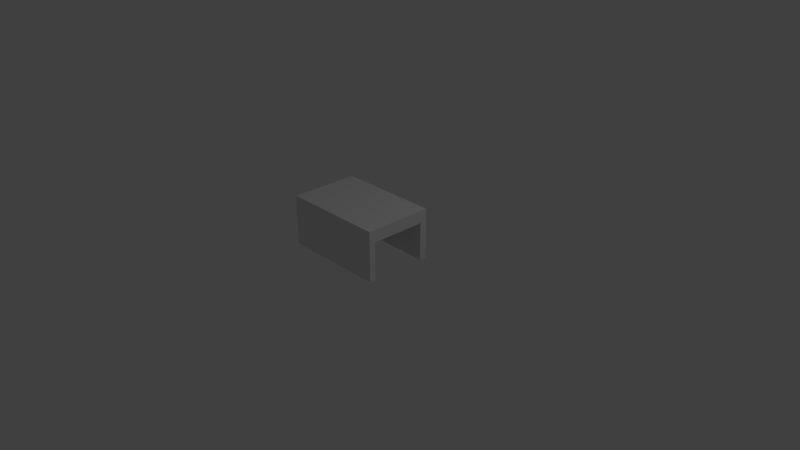 # Source: garage.blend  (saved by Blender 2.79.0; exported with 4.5.12 LTS)
import bpy
from mathutils import Matrix  # noqa: F401  (used for matrix-valued properties, if any)

bpy.ops.wm.read_factory_settings(use_empty=True)
scene = bpy.context.scene
scene.name = 'Scene'

# ---- collections
col_collection_1 = bpy.data.collections.new('Collection 1'); scene.collection.children.link(col_collection_1)

# ---- materials (node trees are filled in below, after node groups)
mat_material_002 = bpy.data.materials.new('Material.002')
mat_material_002.alpha_threshold = 0.0
mat_material_002.use_transparent_shadow = False
mat_material_002.specular_color = (0.5, 0.5, 0.5)
mat_material_002.roughness = 0.5

# ---- material node trees

# ---- world
world_world = bpy.data.worlds.new('World'); scene.world = world_world
world_world.color = (0.05088, 0.05088, 0.05088)
world_world.use_sun_shadow = False
world_world.sun_shadow_jitter_overblur = 0.0
world_world.cycles.sampling_method = 'MANUAL'

# ---- cameras
cam_camera_001 = bpy.data.cameras.new('Camera.001')
cam_camera_001.clip_end = 100.0
cam_camera_001.lens = 35.0
cam_camera_001.sensor_width = 32.0
cam_camera_001.sensor_height = 18.0
cam_camera_001.dof.focus_distance = 0.0
cam_camera_001.dof.aperture_fstop = 128.0
cam_camera_001.dof.aperture_blades = 6
cam_camera = bpy.data.cameras.new('Camera')
cam_camera.clip_end = 100.0
cam_camera.lens = 35.0
cam_camera.sensor_width = 32.0
cam_camera.sensor_height = 18.0
cam_camera.ortho_scale = 7.314
cam_camera.dof.focus_distance = 0.0
cam_camera.dof.aperture_fstop = 128.0

# ---- lights
light_lamp = bpy.data.lights.new('Lamp', 'POINT')
light_lamp.transmission_factor = 0.0
light_lamp.cutoff_distance = 30.0
light_lamp.energy = 100.0
light_lamp.shadow_buffer_clip_start = 1.001
light_lamp.shadow_soft_size = 0.1
light_lamp.shadow_maximum_resolution = 0.006
light_lamp.use_absolute_resolution = True

# ---- meshes
me_cube = bpy.data.meshes.new('Cube')
me_cube.from_pydata([(0.5747, 0.4463, 0.6409), (0.5747, -0.4903, 0.6409), (-0.84, -0.4903, 0.6409), (-0.84, 0.4463, 0.6409), (0.5747, 0.4463, 0.6949), (0.5747, -0.4903, 0.6949), (-0.84, -0.4903, 0.6949), (-0.84, 0.4463, 0.6949), (-0.7581, 0.4463, 0.6409), (-0.7581, -0.4903, 0.6409), (-0.7581, 0.4463, 0.6949), (-0.7581, -0.4903, 0.6949), (0.4907, 0.4463, 0.6409), (0.4907, -0.4903, 0.6409), (0.4907, 0.4463, 0.6949), (0.4907, -0.4903, 0.6949), (0.5747, -0.4076, 0.6409), (-0.84, -0.4076, 0.6409), (0.5747, -0.4076, 0.6949), (-0.84, -0.4076, 0.6949), (-0.7581, -0.4076, 0.6949), (-0.7581, -0.4076, 0.6409), (0.4907, -0.4076, 0.6409), (0.4907, -0.4076, 0.6949), (-0.84, 0.3525, 0.6409), (-0.84, 0.3525, 0.6949), (-0.7581, 0.3525, 0.6409), (0.4907, 0.3525, 0.6409), (0.5747, 0.3525, 0.6409), (0.5747, 0.3525, 0.6949), (-0.7581, 0.3525, 0.6949), (0.4907, 0.3525, 0.6949), (0.5747, -0.4076, 0.01178), (0.5747, -0.4903, 0.01178), (-0.7581, 0.4463, 0.01178), (-0.84, 0.4463, 0.01178), (-0.7581, -0.4903, 0.01178), (-0.84, -0.4903, 0.01178), (-0.84, 0.3525, 0.01178), (0.4907, 0.4463, 0.01178), (0.4907, -0.4903, 0.01178), (-0.7581, 0.3525, 0.01178), (0.5747, 0.4463, 0.01178), (0.4907, 0.3525, 0.01178), (-0.84, -0.4076, 0.01178), (-0.7581, -0.4076, 0.01178), (0.4907, -0.4076, 0.01178), (0.5747, 0.3525, 0.01178), (0.5747, 0.3525, 0.6409), (0.5747, -0.4076, 0.6409), (0.4907, -0.4076, 0.6409), (0.4907, 0.3525, 0.6409), (0.5747, 0.3525, 0.5273), (0.5747, -0.4076, 0.5273), (0.4907, -0.4076, 0.5273), (0.4907, 0.3525, 0.5273), (0.5747, 0.3525, 0.6409), (0.5747, 0.3525, 0.01178), (0.4907, 0.3525, 0.6409), (0.4907, 0.3525, 0.01178)], [], [(43, 47, 57, 59), (20, 19, 6, 11), (16, 18, 5, 1), (9, 11, 6, 2), (24, 25, 7, 3), (10, 8, 3, 7), (14, 12, 8, 10), (13, 15, 11, 9), (23, 20, 11, 15), (24, 3, 35, 38), (8, 12, 39, 34), (18, 23, 15, 5), (1, 5, 15, 13), (4, 0, 12, 14), (29, 31, 23, 18), (16, 22, 50, 49), (27, 22, 21, 26), (31, 30, 20, 23), (2, 6, 19, 17), (28, 29, 18, 16), (30, 25, 19, 20), (27, 26, 41, 43), (0, 28, 47, 42), (10, 7, 25, 30), (0, 4, 29, 28), (14, 10, 30, 31), (9, 2, 37, 36), (26, 21, 45, 41), (4, 14, 31, 29), (17, 19, 25, 24), (45, 36, 37, 44), (46, 40, 36, 45), (32, 33, 40, 46), (41, 45, 44, 38), (34, 41, 38, 35), (39, 43, 41, 34), (42, 47, 43, 39), (12, 0, 42, 39), (13, 9, 36, 40), (1, 13, 40, 33), (2, 17, 44, 37), (17, 24, 38, 44), (16, 1, 33, 32), (22, 16, 32, 46), (3, 8, 34, 35), (21, 22, 46, 45), (48, 49, 53, 52), (27, 28, 48, 51), (22, 27, 51, 50), (28, 16, 49, 48), (52, 53, 54, 55), (51, 48, 52, 55), (49, 50, 54, 53), (50, 51, 55, 54), (56, 58, 59, 57), (47, 28, 56, 57), (28, 27, 58, 56), (27, 43, 59, 58)])
_uv = me_cube.uv_layers.new(name='UVMap')
_uv.uv.foreach_set('vector', [0.0, 0.0, 1.0, 0.0, 1.0, 1.0, 0.0, 1.0, 0.0, 0.0, 1.0, 0.0, 1.0, 1.0, 0.0, 1.0, 0.0, 0.0, 1.0, 0.0, 1.0, 1.0, 0.0, 1.0, 0.0, 0.0, 1.0, 0.0, 1.0, 1.0, 0.0, 1.0, 0.0, 0.0, 1.0, 0.0, 1.0, 1.0, 0.0, 1.0, 0.0, 0.0, 1.0, 0.0, 1.0, 1.0, 0.0, 1.0, 0.0, 0.0, 1.0, 0.0, 1.0, 1.0, 0.0, 1.0, 0.0, 0.0, 1.0, 0.0, 1.0, 1.0, 0.0, 1.0, 0.0, 0.0, 1.0, 0.0, 1.0, 1.0, 0.0, 1.0, 0.0, 0.0, 1.0, 0.0, 1.0, 1.0, 0.0, 1.0, 0.0, 0.0, 1.0, 0.0, 1.0, 1.0, 0.0, 1.0, 0.0, 0.0, 1.0, 0.0, 1.0, 1.0, 0.0, 1.0, 0.0, 0.0, 1.0, 0.0, 1.0, 1.0, 0.0, 1.0, 0.0, 0.0, 1.0, 0.0, 1.0, 1.0, 0.0, 1.0, 0.0, 0.0, 1.0, 0.0, 1.0, 1.0, 0.0, 1.0, 0.0, 0.0, 1.0, 0.0, 1.0, 1.0, 0.0, 1.0, 0.0, 0.0, 1.0, 0.0, 1.0, 1.0, 0.0, 1.0, 0.0, 0.0, 1.0, 0.0, 1.0, 1.0, 0.0, 1.0, 0.0, 0.0, 1.0, 0.0, 1.0, 1.0, 0.0, 1.0, 0.0, 0.0, 1.0, 0.0, 1.0, 1.0, 0.0, 1.0, 0.0, 0.0, 1.0, 0.0, 1.0, 1.0, 0.0, 1.0, 0.0, 0.0, 1.0, 0.0, 1.0, 1.0, 0.0, 1.0, 0.0, 0.0, 1.0, 0.0, 1.0, 1.0, 0.0, 1.0, 0.0, 0.0, 1.0, 0.0, 1.0, 1.0, 0.0, 1.0, 0.0, 0.0, 1.0, 0.0, 1.0, 1.0, 0.0, 1.0, 0.0, 0.0, 1.0, 0.0, 1.0, 1.0, 0.0, 1.0, 0.0, 0.0, 1.0, 0.0, 1.0, 1.0, 0.0, 1.0, 0.0, 0.0, 1.0, 0.0, 1.0, 1.0, 0.0, 1.0, 0.0, 0.0, 1.0, 0.0, 1.0, 1.0, 0.0, 1.0, 0.0, 0.0, 1.0, 0.0, 1.0, 1.0, 0.0, 1.0, 0.0, 0.0, 1.0, 0.0, 1.0, 1.0, 0.0, 1.0, 0.0, 0.0, 1.0, 0.0, 1.0, 1.0, 0.0, 1.0, 0.0, 0.0, 1.0, 0.0, 1.0, 1.0, 0.0, 1.0, 0.0, 0.0, 1.0, 0.0, 1.0, 1.0, 0.0, 1.0, 0.0, 0.0, 1.0, 0.0, 1.0, 1.0, 0.0, 1.0, 0.0, 0.0, 1.0, 0.0, 1.0, 1.0, 0.0, 1.0, 0.0, 0.0, 1.0, 0.0, 1.0, 1.0, 0.0, 1.0, 0.0, 0.0, 1.0, 0.0, 1.0, 1.0, 0.0, 1.0, 0.0, 0.0, 1.0, 0.0, 1.0, 1.0, 0.0, 1.0, 0.0, 0.0, 1.0, 0.0, 1.0, 1.0, 0.0, 1.0, 0.0, 0.0, 1.0, 0.0, 1.0, 1.0, 0.0, 1.0, 0.0, 0.0, 1.0, 0.0, 1.0, 1.0, 0.0, 1.0, 0.0, 0.0, 1.0, 0.0, 1.0, 1.0, 0.0, 1.0, 0.0, 0.0, 1.0, 0.0, 1.0, 1.0, 0.0, 1.0, 0.0, 0.0, 1.0, 0.0, 1.0, 1.0, 0.0, 1.0, 0.0, 0.0, 1.0, 0.0, 1.0, 1.0, 0.0, 1.0, 0.0, 0.0, 1.0, 0.0, 1.0, 1.0, 0.0, 1.0, 0.0, 0.0, 1.0, 0.0, 1.0, 1.0, 0.0, 1.0, 0.0, 0.0, 1.0, 0.0, 1.0, 1.0, 0.0, 1.0, 0.0, 0.0, 1.0, 0.0, 1.0, 1.0, 0.0, 1.0, 0.0, 0.0, 1.0, 0.0, 1.0, 1.0, 0.0, 1.0, 0.0, 0.0, 1.0, 0.0, 1.0, 1.0, 0.0, 1.0, 0.0, 0.0, 1.0, 0.0, 1.0, 1.0, 0.0, 1.0, 0.0, 0.0, 1.0, 0.0, 1.0, 1.0, 0.0, 1.0, 0.0, 3.79e-08, 1.0, 0.0, 1.0, 1.0, 1.136e-06, 1.0, 0.0, 0.0, 1.0, 0.0, 1.0, 1.0, 0.0, 1.0, 0.0, 0.0, 1.0, 0.0, 1.0, 1.0, 0.0, 1.0, 0.0, 0.0, 1.0, 0.0, 1.0, 1.0, 0.0, 1.0])
me_cube.materials.append(mat_material_002)
me_cube.use_remesh_preserve_volume = False
me_cube.use_remesh_preserve_attributes = False
me_cube.use_mirror_vertex_groups = False
me_cube.update()

# ---- objects
ob_camera_001 = bpy.data.objects.new('Camera.001', cam_camera_001)
ob_cube = bpy.data.objects.new('Cube', me_cube)
ob_lamp = bpy.data.objects.new('Lamp', light_lamp)
ob_camera = bpy.data.objects.new('Camera', cam_camera)

# ---- transforms, parenting, visibility, modifiers, constraints
ob_camera_001.location = (10.48, -20.46, 11.96)
ob_camera_001.rotation_euler = (1.363, -0.04621, 0.4666)
ob_camera_001.lineart.crease_threshold = 0.0
ob_cube.location = (0.0, 0.0, 0.0)
ob_cube.lock_rotations_4d = False
ob_cube.empty_display_type = 'ARROWS'
ob_cube.lineart.crease_threshold = 0.0
ob_lamp.location = (4.076, 1.005, 5.904)
ob_lamp.rotation_euler = (0.6503, 0.05522, 1.866)
ob_lamp.lock_rotations_4d = False
ob_lamp.empty_display_type = 'ARROWS'
ob_lamp.color = (0.0, 0.0, 0.0, 0.0)
ob_lamp.lineart.crease_threshold = 0.0
ob_camera.location = (7.481, -6.508, 5.344)
ob_camera.rotation_euler = (1.109, 0.0, 0.8149)
ob_camera.lock_rotations_4d = False
ob_camera.empty_display_type = 'ARROWS'
ob_camera.color = (0.0, 0.0, 0.0, 0.0)
ob_camera.display_type = 'WIRE'
ob_camera.lineart.crease_threshold = 0.0

# ---- collection membership
col_collection_1.objects.link(ob_camera_001)
col_collection_1.objects.link(ob_cube)
col_collection_1.objects.link(ob_lamp)
col_collection_1.objects.link(ob_camera)

# ---- scene / render settings (as saved in the file)
scene.camera = ob_camera
scene.frame_start = 1; scene.frame_end = 250; scene.frame_set(1)
scene.render.engine = 'BLENDER_EEVEE_NEXT'
scene.render.resolution_percentage = 50
scene.render.dither_intensity = 0.0
scene.cycles.use_denoising = False
scene.cycles.samples = 128
scene.cycles.sampling_pattern = 'TABULATED_SOBOL'
scene.cycles.use_adaptive_sampling = False
scene.cycles.use_light_tree = False
scene.cycles.blur_glossy = 0.0
scene.cycles.sample_clamp_indirect = 0.0
scene.view_settings.view_transform = 'Standard'
bpy.context.view_layer.update()
